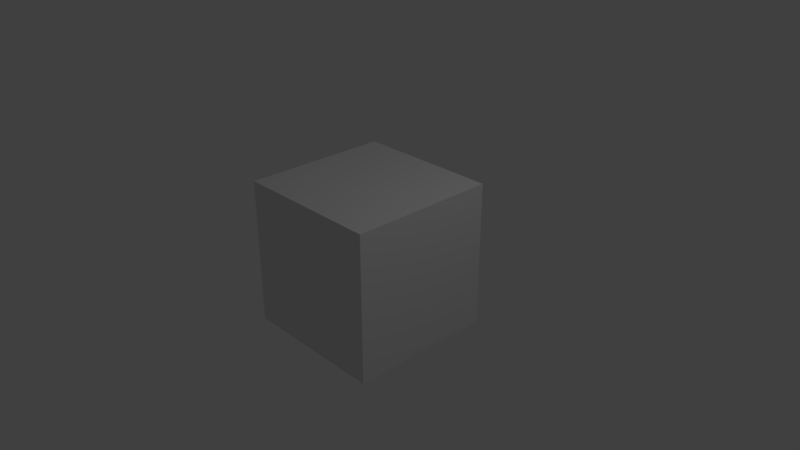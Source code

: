 # Source: 1.blend  (saved by Blender 2.79.0; exported with 4.5.12 LTS)
import bpy
from mathutils import Matrix  # noqa: F401  (used for matrix-valued properties, if any)

bpy.ops.wm.read_factory_settings(use_empty=True)
scene = bpy.context.scene
scene.name = 'Scene'

# ---- collections
col_collection_1 = bpy.data.collections.new('Collection 1'); scene.collection.children.link(col_collection_1)

# ---- materials (node trees are filled in below, after node groups)
mat_material = bpy.data.materials.new('Material')
mat_material.alpha_threshold = 0.0
mat_material.use_transparent_shadow = False
mat_material.roughness = 0.5
mat_material.line_color = (0.0, 0.0, 0.0, 1.0)

# ---- material node trees

# ---- world
world_world = bpy.data.worlds.new('World'); scene.world = world_world
world_world.color = (0.05088, 0.05088, 0.05088)
world_world.use_sun_shadow = False
world_world.sun_shadow_jitter_overblur = 0.0
world_world.cycles.sampling_method = 'MANUAL'

# ---- cameras
cam_camera = bpy.data.cameras.new('Camera')
cam_camera.clip_end = 100.0
cam_camera.lens = 35.0
cam_camera.sensor_width = 32.0
cam_camera.sensor_height = 18.0
cam_camera.ortho_scale = 7.314
cam_camera.dof.focus_distance = 0.0
cam_camera.dof.aperture_fstop = 128.0

# ---- lights
light_lamp = bpy.data.lights.new('Lamp', 'POINT')
light_lamp.transmission_factor = 0.0
light_lamp.cutoff_distance = 30.0
light_lamp.energy = 100.0
light_lamp.shadow_buffer_clip_start = 1.001
light_lamp.shadow_soft_size = 0.1
light_lamp.shadow_maximum_resolution = 0.006
light_lamp.use_absolute_resolution = True

# ---- meshes
me_cube = bpy.data.meshes.new('Cube')
me_cube.from_pydata([(1.0, 1.0, -1.0), (1.0, -1.0, -1.0), (-1.0, -1.0, -1.0), (-1.0, 1.0, -1.0), (1.0, 1.0, 1.0), (1.0, -1.0, 1.0), (-1.0, -1.0, 1.0), (-1.0, 1.0, 1.0)], [], [(0, 1, 2, 3), (4, 7, 6, 5), (0, 4, 5, 1), (1, 5, 6, 2), (2, 6, 7, 3), (4, 0, 3, 7)])
me_cube.materials.append(mat_material)
me_cube.use_remesh_preserve_volume = False
me_cube.use_remesh_preserve_attributes = False
me_cube.use_mirror_vertex_groups = False
me_cube.update()

# ---- objects
ob_cube = bpy.data.objects.new('Cube', me_cube)
ob_lamp = bpy.data.objects.new('Lamp', light_lamp)
ob_camera = bpy.data.objects.new('Camera', cam_camera)

# ---- transforms, parenting, visibility, modifiers, constraints
ob_cube.location = (0.0, 0.0, 0.0)
ob_cube.lock_rotations_4d = False
ob_cube.empty_display_type = 'ARROWS'
ob_cube.lineart.crease_threshold = 0.0
ob_lamp.location = (4.076, 1.005, 5.904)
ob_lamp.rotation_euler = (0.6503, 0.05522, 1.866)
ob_lamp.lock_rotations_4d = False
ob_lamp.empty_display_type = 'ARROWS'
ob_lamp.color = (0.0, 0.0, 0.0, 0.0)
ob_lamp.lineart.crease_threshold = 0.0
ob_camera.location = (7.481, -6.508, 5.344)
ob_camera.rotation_euler = (1.109, 0.0, 0.8149)
ob_camera.lock_rotations_4d = False
ob_camera.empty_display_type = 'ARROWS'
ob_camera.color = (0.0, 0.0, 0.0, 0.0)
ob_camera.display_type = 'WIRE'
ob_camera.lineart.crease_threshold = 0.0

# ---- collection membership
col_collection_1.objects.link(ob_cube)
col_collection_1.objects.link(ob_lamp)
col_collection_1.objects.link(ob_camera)

# ---- scene / render settings (as saved in the file)
scene.camera = ob_camera
scene.frame_start = 0; scene.frame_end = 200; scene.frame_set(0)
scene.render.engine = 'BLENDER_EEVEE_NEXT'
scene.render.image_settings.file_format = 'FFMPEG'
scene.render.image_settings.color_mode = 'RGB'
scene.render.image_settings.quality = 69
scene.render.resolution_percentage = 50
scene.render.fps = 6
scene.render.fps_base = 0.1001
scene.render.dither_intensity = 0.0
scene.cycles.use_denoising = False
scene.cycles.samples = 128
scene.cycles.sampling_pattern = 'TABULATED_SOBOL'
scene.cycles.use_adaptive_sampling = False
scene.cycles.use_light_tree = False
scene.cycles.blur_glossy = 0.0
scene.cycles.sample_clamp_indirect = 0.0
scene.view_settings.view_transform = 'Standard'
bpy.context.view_layer.update()
